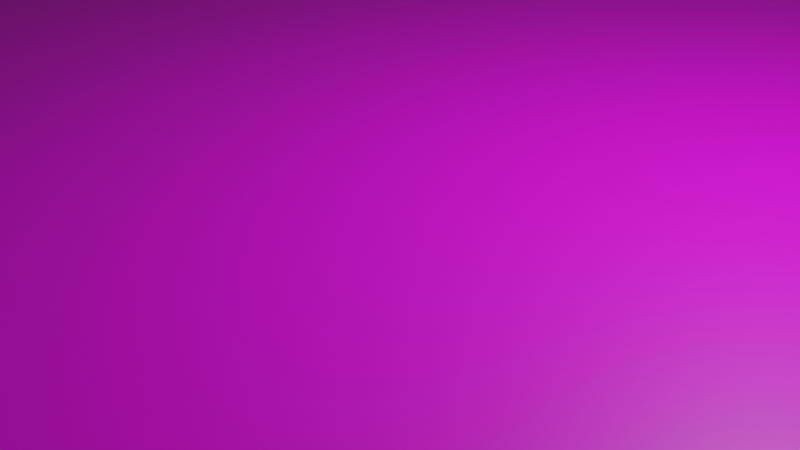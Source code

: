 # Source: terrain.blend  (saved by Blender 3.4.6; exported with 4.5.12 LTS)
import bpy
from mathutils import Matrix  # noqa: F401  (used for matrix-valued properties, if any)

bpy.ops.wm.read_factory_settings(use_empty=True)
scene = bpy.context.scene
scene.name = 'Scene'

# ---- collections
col_collection = bpy.data.collections.new('Collection'); scene.collection.children.link(col_collection)

# ---- images (referenced by path relative to the original .blend; pixels are not part of the script)
import os
ASSET_DIR = os.environ.get("B2B_ASSET_DIR", "")  # directory of the original .blend (textures are referenced by path, not embedded)
HERE = os.path.dirname(os.path.abspath(__file__))  # packed textures are extracted next to this script under _unpacked/

def load_image(name, relpath, width, height, colorspace="sRGB"):
    """Load a texture the original file referenced (path relative to the .blend, or extracted next to this script)."""
    p = next((c for c in (os.path.join(HERE, relpath), os.path.join(ASSET_DIR, relpath)) if relpath and os.path.exists(c)), "")
    if p:
        img = bpy.data.images.load(p, check_existing=True)
        img.name = name
    else:  # same state as the original file: an image datablock whose file is absent (Cycles renders it pink)
        img = bpy.data.images.new(name, width, height)
        img.source = "FILE"
        img.filepath = "//" + (relpath or name)
    img.colorspace_settings.name = colorspace
    return img
img_tiles_png = load_image('tiles.png', 'tiles.png', 1024, 1024, 'sRGB')

# ---- materials (node trees are filled in below, after node groups)
mat_material_001 = bpy.data.materials.new('Material.001')
mat_material_001.use_transparent_shadow = False
mat_material_002 = bpy.data.materials.new('Material.002')
mat_material_002.use_transparent_shadow = False

# ---- material node trees
mat_material_001.use_nodes = True; mat_material_001.node_tree.nodes.clear()
_N = mat_material_001.node_tree.nodes; _L = mat_material_001.node_tree.links
n0 = _N.new('ShaderNodeBsdfPrincipled'); n0.name = 'Principled BSDF'; n0.location = (10, 300)
n0.distribution = 'GGX'
n0.subsurface_method = 'RANDOM_WALK_SKIN'
n0.inputs[3].default_value = 1.45
n0.inputs[27].default_value = (0.0, 0.0, 0.0, 1.0)
n0.inputs[28].default_value = 1.0
n1 = _N.new('ShaderNodeOutputMaterial'); n1.name = 'Material Output'; n1.location = (300, 300)
n2 = _N.new('ShaderNodeTexImage'); n2.name = 'Image Texture'; n2.location = (-280, 280)
n2.image = img_tiles_png
_L.new(n0.outputs[0], n1.inputs[0])
_L.new(n2.outputs[0], n0.inputs[0])
n1.is_active_output = True
mat_material_002.use_nodes = True; mat_material_002.node_tree.nodes.clear()
_N = mat_material_002.node_tree.nodes; _L = mat_material_002.node_tree.links
n0 = _N.new('ShaderNodeBsdfPrincipled'); n0.name = 'Principled BSDF'; n0.location = (10, 300)
n0.distribution = 'GGX'
n0.subsurface_method = 'RANDOM_WALK_SKIN'
n0.inputs[0].default_value = (0.4109, 0.2915, 0.05524, 1.0)
n0.inputs[3].default_value = 1.45
n0.inputs[27].default_value = (0.0, 0.0, 0.0, 1.0)
n0.inputs[28].default_value = 1.0
n1 = _N.new('ShaderNodeOutputMaterial'); n1.name = 'Material Output'; n1.location = (300, 300)
_L.new(n0.outputs[0], n1.inputs[0])
n1.is_active_output = True

# ---- world
world_world = bpy.data.worlds.new('World'); scene.world = world_world
world_world.use_nodes = True; world_world.node_tree.nodes.clear()
_N = world_world.node_tree.nodes; _L = world_world.node_tree.links
n0 = _N.new('ShaderNodeOutputWorld'); n0.name = 'World Output'; n0.location = (300, 300)
n1 = _N.new('ShaderNodeBackground'); n1.name = 'Background'; n1.location = (10, 300)
n1.inputs[0].default_value = (0.05088, 0.05088, 0.05088, 1.0)
_L.new(n1.outputs[0], n0.inputs[0])
n0.is_active_output = True
world_world.color = (0.05088, 0.05088, 0.05088)
world_world.use_sun_shadow = False
world_world.sun_shadow_jitter_overblur = 0.0

# ---- cameras
cam_camera = bpy.data.cameras.new('Camera')
cam_camera.clip_end = 100.0
cam_camera.ortho_scale = 7.314

# ---- lights
light_light = bpy.data.lights.new('Light', 'POINT')
light_light.transmission_factor = 0.0
light_light.energy = 1000.0
light_light.shadow_soft_size = 0.1
light_light.shadow_maximum_resolution = 0.006
light_light.use_absolute_resolution = True

# ---- meshes
me_cube = bpy.data.meshes.new('Cube')
me_cube.from_pydata([(80.0, 80.0, 1.0), (54.38, 54.38, -31.0), (80.0, -80.0, 1.0), (54.38, -54.38, -31.0), (-80.0, 80.0, 1.0), (-54.38, 54.38, -31.0), (-80.0, -80.0, 1.0), (-54.38, -54.38, -31.0), (71.83, 71.83, -15.0), (-71.83, -71.83, -15.0), (71.83, -71.83, -15.0), (-71.83, 71.83, -15.0)], [], [(0, 4, 6, 2), (10, 2, 6, 9), (9, 6, 4, 11), (5, 1, 3, 7), (8, 0, 2, 10), (11, 4, 0, 8), (5, 11, 8, 1), (1, 8, 10, 3), (7, 9, 11, 5), (3, 10, 9, 7)])
me_cube.polygons.foreach_set('material_index', [0, 1, 1, 0, 1, 1, 1, 1, 1, 1])
_uv = me_cube.uv_layers.new(name='UVMap')
_uv.uv.foreach_set('vector', [-4.527, -4.529, 5.533, -4.529, 5.533, 5.532, -4.527, 5.532, 0.5, 1.003, 0.7515, 1.003, 0.7515, 1.506, 0.5, 1.506, 0.5, -0.506, 0.7515, -0.506, 0.7515, -0.003002, 0.5, -0.003002, -0.2545, 0.5, 0.2485, 0.5, 0.2485, 1.003, -0.2545, 1.003, 0.5, 0.5, 0.7515, 0.5, 0.7515, 1.003, 0.5, 1.003, 0.5, -0.003002, 0.7515, -0.003002, 0.7515, 0.5, 0.5, 0.5, 0.2485, -0.003002, 0.5, -0.003002, 0.5, 0.5, 0.2485, 0.5, 0.2485, 0.5, 0.5, 0.5, 0.5, 1.003, 0.2485, 1.003, 0.2485, -0.506, 0.5, -0.506, 0.5, -0.003002, 0.2485, -0.003002, 0.2485, 1.003, 0.5, 1.003, 0.5, 1.506, 0.2485, 1.506])
me_cube.materials.append(mat_material_001)
me_cube.materials.append(mat_material_002)
me_cube.use_mirror_vertex_groups = False
me_cube.update()

# ---- objects
ob_cube = bpy.data.objects.new('Cube', me_cube)
ob_light = bpy.data.objects.new('Light', light_light)
ob_camera = bpy.data.objects.new('Camera', cam_camera)

# ---- transforms, parenting, visibility, modifiers, constraints
ob_cube.location = (0.0, 0.0, 0.0)
ob_cube.lock_rotations_4d = False
ob_cube.empty_display_type = 'ARROWS'
ob_cube.lineart.crease_threshold = 0.0
ob_light.location = (4.076, 1.005, 5.904)
ob_light.rotation_euler = (0.6503, 0.05522, 1.866)
ob_light.lock_rotations_4d = False
ob_light.empty_display_type = 'ARROWS'
ob_light.color = (0.0, 0.0, 0.0, 0.0)
ob_light.lineart.crease_threshold = 0.0
ob_camera.location = (7.359, -6.926, 4.958)
ob_camera.rotation_euler = (1.109, 0.0, 0.8149)
ob_camera.lock_rotations_4d = False
ob_camera.empty_display_type = 'ARROWS'
ob_camera.color = (0.0, 0.0, 0.0, 0.0)
ob_camera.display_type = 'WIRE'
ob_camera.lineart.crease_threshold = 0.0

# ---- collection membership
col_collection.objects.link(ob_cube)
col_collection.objects.link(ob_light)
col_collection.objects.link(ob_camera)

# ---- scene / render settings (as saved in the file)
scene.camera = ob_camera
scene.frame_start = 1; scene.frame_end = 250; scene.frame_set(1)
scene.render.engine = 'BLENDER_EEVEE_NEXT'
scene.cycles.sampling_pattern = 'TABULATED_SOBOL'
scene.cycles.use_light_tree = False
scene.view_settings.view_transform = 'Filmic'
bpy.context.view_layer.update()
